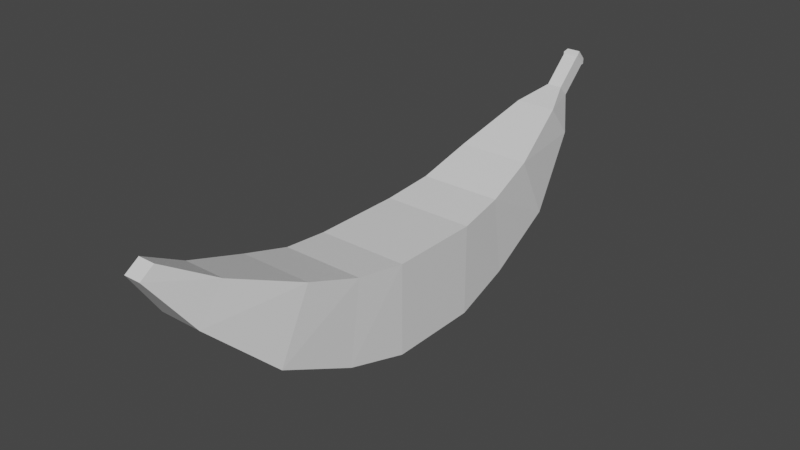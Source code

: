 # Source: Banana_Closed.blend  (saved by Blender 3.1.7; exported with 4.5.12 LTS)
import bpy
from mathutils import Matrix  # noqa: F401  (used for matrix-valued properties, if any)

bpy.ops.wm.read_factory_settings(use_empty=True)
scene = bpy.context.scene
scene.name = 'Scene'

# ---- collections
col_collection = bpy.data.collections.new('Collection'); scene.collection.children.link(col_collection)

# ---- materials (node trees are filled in below, after node groups)
mat_material = bpy.data.materials.new('Material')
mat_material.alpha_threshold = 0.0
mat_material.use_transparent_shadow = False
mat_material.line_color = (0.0, 0.0, 0.0, 1.0)

# ---- material node trees
mat_material.use_nodes = True; mat_material.node_tree.nodes.clear()
_N = mat_material.node_tree.nodes; _L = mat_material.node_tree.links
n0 = _N.new('ShaderNodeOutputMaterial'); n0.name = 'Material Output'; n0.location = (300, 300)
n1 = _N.new('ShaderNodeBsdfPrincipled'); n1.name = 'Principled BSDF'; n1.location = (10, 300)
n1.distribution = 'GGX'
n1.subsurface_method = 'RANDOM_WALK_SKIN'
n1.inputs[2].default_value = 0.4
n1.inputs[3].default_value = 1.45
n1.inputs[27].default_value = (0.0, 0.0, 0.0, 1.0)
n1.inputs[28].default_value = 1.0
_L.new(n1.outputs[0], n0.inputs[0])
n0.is_active_output = True

# ---- world
world_world = bpy.data.worlds.new('World'); scene.world = world_world
world_world.use_nodes = True; world_world.node_tree.nodes.clear()
_N = world_world.node_tree.nodes; _L = world_world.node_tree.links
n0 = _N.new('ShaderNodeOutputWorld'); n0.name = 'World Output'; n0.location = (300, 300)
n1 = _N.new('ShaderNodeBackground'); n1.name = 'Background'; n1.location = (10, 300)
n1.inputs[0].default_value = (0.05088, 0.05088, 0.05088, 1.0)
_L.new(n1.outputs[0], n0.inputs[0])
n0.is_active_output = True
world_world.color = (0.05088, 0.05088, 0.05088)
world_world.use_sun_shadow = False
world_world.sun_shadow_jitter_overblur = 0.0

# ---- meshes
me_cube = bpy.data.meshes.new('Cube')
me_cube.from_pydata([(1.0, 1.0, 1.0), (1.0, 1.0, -1.0), (-0.9046, 2.082, 1.151), (0.9046, 2.082, 1.151), (-1.0, 1.0, 1.0), (-1.0, 1.0, -1.0), (-0.9046, 2.346, -0.639), (0.9046, 2.346, -0.639), (-1.0, 0.0, -1.0), (1.0, 0.0, 1.0), (-1.0, 0.0, 1.0), (1.0, 0.0, -1.0), (0.796, 3.976, 0.1203), (-0.796, 3.976, 0.1203), (-0.796, 3.256, 1.54), (0.796, 3.256, 1.54), (0.4565, 5.388, 1.472), (-0.4565, 5.388, 1.472), (-0.4565, 4.813, 2.181), (0.4565, 4.813, 2.181), (0.1667, 5.783, 2.184), (-0.1667, 5.783, 2.184), (-0.1667, 5.556, 2.427), (0.1667, 5.556, 2.427), (1.0, -1.0, 1.0), (1.0, -1.0, -1.0), (-0.9046, -2.082, 1.151), (0.9046, -2.082, 1.151), (-1.0, -1.0, 1.0), (-1.0, -1.0, -1.0), (-0.9046, -2.346, -0.639), (0.9046, -2.346, -0.639), (0.796, -3.976, 0.1203), (-0.796, -3.976, 0.1203), (-0.796, -3.256, 1.54), (0.796, -3.256, 1.54), (0.4565, -5.388, 1.472), (-0.4565, -5.388, 1.472), (-0.4565, -4.813, 2.181), (0.4565, -4.813, 2.181), (0.1832, -6.209, 2.616), (-0.1832, -6.209, 2.616), (-0.1832, -5.906, 2.821), (0.1832, -5.906, 2.821), (0.1667, 6.376, 2.739), (-0.1667, 6.376, 2.739), (-0.1667, 6.148, 2.982), (0.1667, 6.148, 2.982), (0.1843, 6.419, 2.755), (-0.1843, 6.419, 2.755), (-0.1843, 6.167, 3.025), (0.1843, 6.167, 3.025), (0.1513, 6.48, 2.857), (-0.1513, 6.48, 2.857), (-0.1513, 6.273, 3.078), (0.1513, 6.273, 3.078)], [], [(4, 0, 3, 2), (0, 1, 7, 3), (8, 10, 4, 5), (1, 5, 6, 7), (15, 12, 16, 19), (5, 4, 2, 6), (1, 0, 9, 11), (5, 1, 11, 8), (7, 6, 13, 12), (0, 4, 10, 9), (6, 2, 14, 13), (3, 7, 12, 15), (2, 3, 15, 14), (18, 19, 23, 22), (12, 13, 17, 16), (14, 15, 19, 18), (13, 14, 18, 17), (23, 20, 44, 47), (17, 18, 22, 21), (19, 16, 20, 23), (16, 17, 21, 20), (28, 26, 27, 24), (24, 27, 31, 25), (8, 29, 28, 10), (25, 31, 30, 29), (35, 39, 36, 32), (29, 30, 26, 28), (25, 11, 9, 24), (29, 8, 11, 25), (31, 32, 33, 30), (24, 9, 10, 28), (30, 33, 34, 26), (27, 35, 32, 31), (26, 34, 35, 27), (38, 42, 43, 39), (32, 36, 37, 33), (34, 38, 39, 35), (33, 37, 38, 34), (41, 40, 43, 42), (37, 41, 42, 38), (39, 43, 40, 36), (36, 40, 41, 37), (44, 45, 49, 48), (20, 21, 45, 44), (22, 23, 47, 46), (21, 22, 46, 45), (50, 51, 55, 54), (46, 47, 51, 50), (45, 46, 50, 49), (47, 44, 48, 51), (53, 54, 55, 52), (49, 50, 54, 53), (51, 48, 52, 55), (48, 49, 53, 52)])
_uv = me_cube.uv_layers.new(name='UVMap')
_uv.uv.foreach_set('vector', [0.875, 0.5, 0.625, 0.5, 0.625, 0.5, 0.875, 0.5, 0.625, 0.5, 0.375, 0.5, 0.375, 0.5, 0.625, 0.5, 0.375, 0.125, 0.625, 0.125, 0.625, 0.25, 0.375, 0.25, 0.375, 0.5, 0.125, 0.5, 0.125, 0.5, 0.375, 0.5, 0.625, 0.5, 0.375, 0.5, 0.375, 0.5, 0.625, 0.5, 0.375, 0.25, 0.625, 0.25, 0.625, 0.25, 0.375, 0.25, 0.375, 0.5, 0.625, 0.5, 0.625, 0.625, 0.375, 0.625, 0.125, 0.5, 0.375, 0.5, 0.375, 0.625, 0.125, 0.625, 0.375, 0.5, 0.125, 0.5, 0.125, 0.5, 0.375, 0.5, 0.625, 0.5, 0.875, 0.5, 0.875, 0.625, 0.625, 0.625, 0.375, 0.25, 0.625, 0.25, 0.625, 0.25, 0.375, 0.25, 0.625, 0.5, 0.375, 0.5, 0.375, 0.5, 0.625, 0.5, 0.875, 0.5, 0.625, 0.5, 0.625, 0.5, 0.875, 0.5, 0.875, 0.5, 0.625, 0.5, 0.625, 0.5, 0.875, 0.5, 0.375, 0.5, 0.125, 0.5, 0.125, 0.5, 0.375, 0.5, 0.875, 0.5, 0.625, 0.5, 0.625, 0.5, 0.875, 0.5, 0.375, 0.25, 0.625, 0.25, 0.625, 0.25, 0.375, 0.25, 0.625, 0.5, 0.375, 0.5, 0.375, 0.5, 0.625, 0.5, 0.375, 0.25, 0.625, 0.25, 0.625, 0.25, 0.375, 0.25, 0.625, 0.5, 0.375, 0.5, 0.375, 0.5, 0.625, 0.5, 0.375, 0.5, 0.125, 0.5, 0.125, 0.5, 0.375, 0.5, 0.875, 0.5, 0.875, 0.5, 0.625, 0.5, 0.625, 0.5, 0.625, 0.5, 0.625, 0.5, 0.375, 0.5, 0.375, 0.5, 0.375, 0.125, 0.375, 0.25, 0.625, 0.25, 0.625, 0.125, 0.375, 0.5, 0.375, 0.5, 0.125, 0.5, 0.125, 0.5, 0.625, 0.5, 0.625, 0.5, 0.375, 0.5, 0.375, 0.5, 0.375, 0.25, 0.375, 0.25, 0.625, 0.25, 0.625, 0.25, 0.375, 0.5, 0.375, 0.625, 0.625, 0.625, 0.625, 0.5, 0.125, 0.5, 0.125, 0.625, 0.375, 0.625, 0.375, 0.5, 0.375, 0.5, 0.375, 0.5, 0.125, 0.5, 0.125, 0.5, 0.625, 0.5, 0.625, 0.625, 0.875, 0.625, 0.875, 0.5, 0.375, 0.25, 0.375, 0.25, 0.625, 0.25, 0.625, 0.25, 0.625, 0.5, 0.625, 0.5, 0.375, 0.5, 0.375, 0.5, 0.875, 0.5, 0.875, 0.5, 0.625, 0.5, 0.625, 0.5, 0.875, 0.5, 0.875, 0.5, 0.625, 0.5, 0.625, 0.5, 0.375, 0.5, 0.375, 0.5, 0.125, 0.5, 0.125, 0.5, 0.875, 0.5, 0.875, 0.5, 0.625, 0.5, 0.625, 0.5, 0.375, 0.25, 0.375, 0.25, 0.625, 0.25, 0.625, 0.25, 0.375, 0.25, 0.375, 0.5, 0.625, 0.5, 0.625, 0.25, 0.375, 0.25, 0.375, 0.25, 0.625, 0.25, 0.625, 0.25, 0.625, 0.5, 0.625, 0.5, 0.375, 0.5, 0.375, 0.5, 0.375, 0.5, 0.375, 0.5, 0.125, 0.5, 0.125, 0.5, 0.375, 0.5, 0.125, 0.5, 0.125, 0.5, 0.375, 0.5, 0.375, 0.5, 0.125, 0.5, 0.125, 0.5, 0.375, 0.5, 0.875, 0.5, 0.625, 0.5, 0.625, 0.5, 0.875, 0.5, 0.375, 0.25, 0.625, 0.25, 0.625, 0.25, 0.375, 0.25, 0.875, 0.5, 0.625, 0.5, 0.625, 0.5, 0.875, 0.5, 0.875, 0.5, 0.625, 0.5, 0.625, 0.5, 0.875, 0.5, 0.375, 0.25, 0.625, 0.25, 0.625, 0.25, 0.375, 0.25, 0.625, 0.5, 0.375, 0.5, 0.375, 0.5, 0.625, 0.5, 0.375, 0.25, 0.625, 0.25, 0.625, 0.5, 0.375, 0.5, 0.375, 0.25, 0.625, 0.25, 0.625, 0.25, 0.375, 0.25, 0.625, 0.5, 0.375, 0.5, 0.375, 0.5, 0.625, 0.5, 0.375, 0.5, 0.125, 0.5, 0.125, 0.5, 0.375, 0.5])
me_cube.materials.append(mat_material)
me_cube.use_remesh_preserve_volume = False
me_cube.use_remesh_preserve_attributes = False
me_cube.use_mirror_vertex_groups = False
me_cube.update()

# ---- objects
ob_cube = bpy.data.objects.new('Cube', me_cube)

# ---- transforms, parenting, visibility, modifiers, constraints
ob_cube.location = (0.0, 0.0, 0.0)
ob_cube.scale = (0.05272, 0.05272, 0.05272)
ob_cube.lock_rotations_4d = False
ob_cube.empty_display_type = 'ARROWS'
ob_cube.lineart.crease_threshold = 0.0

# ---- collection membership
col_collection.objects.link(ob_cube)

# ---- scene / render settings (as saved in the file)
scene.frame_start = 1; scene.frame_end = 250; scene.frame_set(1)
scene.render.engine = 'BLENDER_EEVEE_NEXT'
scene.cycles.sampling_pattern = 'TABULATED_SOBOL'
scene.cycles.use_light_tree = False
scene.view_settings.view_transform = 'Filmic'
bpy.context.view_layer.update()

# ---- added for rendering (the .blend has no active camera and no usable light): camera, sun
cam_auto = bpy.data.cameras.new('AutoCamera')
cam_auto.lens = 50.0
cam_auto.sensor_width = 36.0
cam_auto.clip_end = 1000.0
ob_auto_camera = bpy.data.objects.new('AutoCamera', cam_auto)
scene.collection.objects.link(ob_auto_camera)
ob_auto_camera.location = (0.657417, -0.781762, 0.580715)
ob_auto_camera.rotation_euler = (1.09748, -7.21219e-08, 0.694738)
scene.camera = ob_auto_camera
light_auto_sun = bpy.data.lights.new('AutoSun', 'SUN')
light_auto_sun.energy = 3.0
light_auto_sun.angle = 0.0523599
ob_auto_sun = bpy.data.objects.new('AutoSun', light_auto_sun)
scene.collection.objects.link(ob_auto_sun)
ob_auto_sun.rotation_euler = (0.872665, 0.174533, 0.523599)
bpy.context.view_layer.update()

